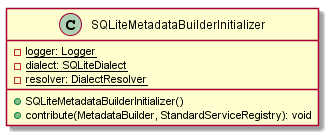

The diagram above was rendered by PlantUML. Its source (embedded in the PNG):
@startuml

    class SQLiteMetadataBuilderInitializer {
        {static} -logger: Logger
        {static} -dialect: SQLiteDialect
        {static} -resolver: DialectResolver
        +SQLiteMetadataBuilderInitializer()
        +contribute(MetadataBuilder, StandardServiceRegistry): void
    }

@enduml